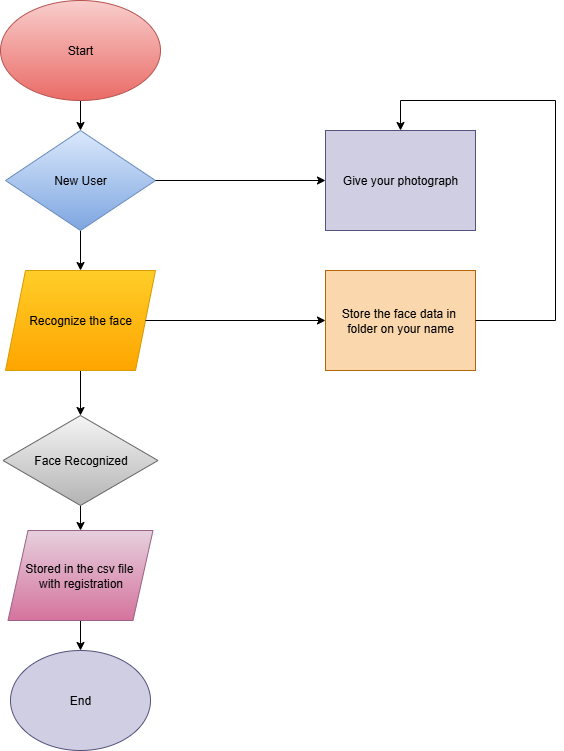

The diagram above was exported from draw.io. Its source (the exported page's mxGraphModel, read from the mxfile embedded in the PNG):
<mxGraphModel dx="1097" dy="592" grid="1" gridSize="10" guides="1" tooltips="1" connect="1" arrows="1" fold="1" page="1" pageScale="1" pageWidth="827" pageHeight="1169" math="0" shadow="0">
  <root>
    <mxCell id="0" />
    <mxCell id="1" parent="0" />
    <mxCell id="jvvgXxL0sI4VsWslTT6G-11" value="" style="edgeStyle=orthogonalEdgeStyle;rounded=0;orthogonalLoop=1;jettySize=auto;html=1;" edge="1" parent="1" source="jvvgXxL0sI4VsWslTT6G-1" target="jvvgXxL0sI4VsWslTT6G-7">
      <mxGeometry relative="1" as="geometry" />
    </mxCell>
    <mxCell id="jvvgXxL0sI4VsWslTT6G-1" value="Start" style="ellipse;whiteSpace=wrap;html=1;fillColor=#f8cecc;gradientColor=#ea6b66;strokeColor=#b85450;" vertex="1" parent="1">
      <mxGeometry x="195" y="80" width="160" height="100" as="geometry" />
    </mxCell>
    <mxCell id="jvvgXxL0sI4VsWslTT6G-14" value="" style="edgeStyle=orthogonalEdgeStyle;rounded=0;orthogonalLoop=1;jettySize=auto;html=1;" edge="1" parent="1" source="jvvgXxL0sI4VsWslTT6G-5" target="jvvgXxL0sI4VsWslTT6G-8">
      <mxGeometry relative="1" as="geometry" />
    </mxCell>
    <mxCell id="jvvgXxL0sI4VsWslTT6G-5" value="Face Recognized" style="rhombus;whiteSpace=wrap;html=1;fillColor=#f5f5f5;gradientColor=#b3b3b3;strokeColor=#666666;" vertex="1" parent="1">
      <mxGeometry x="197.5" y="495" width="155" height="90" as="geometry" />
    </mxCell>
    <mxCell id="jvvgXxL0sI4VsWslTT6G-13" value="" style="edgeStyle=orthogonalEdgeStyle;rounded=0;orthogonalLoop=1;jettySize=auto;html=1;" edge="1" parent="1" source="jvvgXxL0sI4VsWslTT6G-6" target="jvvgXxL0sI4VsWslTT6G-5">
      <mxGeometry relative="1" as="geometry" />
    </mxCell>
    <mxCell id="jvvgXxL0sI4VsWslTT6G-6" value="Recognize the face" style="shape=parallelogram;perimeter=parallelogramPerimeter;whiteSpace=wrap;html=1;fixedSize=1;fillColor=#ffcd28;gradientColor=#ffa500;strokeColor=#d79b00;" vertex="1" parent="1">
      <mxGeometry x="200" y="350" width="150" height="100" as="geometry" />
    </mxCell>
    <mxCell id="jvvgXxL0sI4VsWslTT6G-12" value="" style="edgeStyle=orthogonalEdgeStyle;rounded=0;orthogonalLoop=1;jettySize=auto;html=1;" edge="1" parent="1" source="jvvgXxL0sI4VsWslTT6G-7" target="jvvgXxL0sI4VsWslTT6G-6">
      <mxGeometry relative="1" as="geometry" />
    </mxCell>
    <mxCell id="jvvgXxL0sI4VsWslTT6G-7" value="New User" style="rhombus;whiteSpace=wrap;html=1;fillColor=#dae8fc;gradientColor=#7ea6e0;strokeColor=#6c8ebf;" vertex="1" parent="1">
      <mxGeometry x="200" y="210" width="150" height="100" as="geometry" />
    </mxCell>
    <mxCell id="jvvgXxL0sI4VsWslTT6G-15" value="" style="edgeStyle=orthogonalEdgeStyle;rounded=0;orthogonalLoop=1;jettySize=auto;html=1;" edge="1" parent="1" source="jvvgXxL0sI4VsWslTT6G-8" target="jvvgXxL0sI4VsWslTT6G-9">
      <mxGeometry relative="1" as="geometry" />
    </mxCell>
    <mxCell id="jvvgXxL0sI4VsWslTT6G-8" value="Stored in the csv file&amp;nbsp;&lt;div&gt;with registration&lt;/div&gt;" style="shape=parallelogram;perimeter=parallelogramPerimeter;whiteSpace=wrap;html=1;fixedSize=1;fillColor=#e6d0de;gradientColor=#d5739d;strokeColor=#996185;" vertex="1" parent="1">
      <mxGeometry x="202.5" y="610" width="145" height="90" as="geometry" />
    </mxCell>
    <mxCell id="jvvgXxL0sI4VsWslTT6G-9" value="End" style="ellipse;whiteSpace=wrap;html=1;fillColor=#d0cee2;strokeColor=#56517e;" vertex="1" parent="1">
      <mxGeometry x="205" y="730" width="140" height="100" as="geometry" />
    </mxCell>
    <mxCell id="jvvgXxL0sI4VsWslTT6G-16" value="Give your photograph" style="rounded=0;whiteSpace=wrap;html=1;fillColor=#d0cee2;strokeColor=#56517e;" vertex="1" parent="1">
      <mxGeometry x="520" y="210" width="150" height="100" as="geometry" />
    </mxCell>
    <mxCell id="jvvgXxL0sI4VsWslTT6G-17" value="Store the face data in&amp;nbsp;&lt;div&gt;folder on your name&lt;/div&gt;" style="rounded=0;whiteSpace=wrap;html=1;fillColor=#fad7ac;strokeColor=#b46504;" vertex="1" parent="1">
      <mxGeometry x="520" y="350" width="150" height="100" as="geometry" />
    </mxCell>
    <mxCell id="jvvgXxL0sI4VsWslTT6G-18" value="" style="endArrow=classic;html=1;rounded=0;entryX=0;entryY=0.5;entryDx=0;entryDy=0;" edge="1" parent="1" source="jvvgXxL0sI4VsWslTT6G-6" target="jvvgXxL0sI4VsWslTT6G-17">
      <mxGeometry width="50" height="50" relative="1" as="geometry">
        <mxPoint x="320" y="430" as="sourcePoint" />
        <mxPoint x="370" y="380" as="targetPoint" />
      </mxGeometry>
    </mxCell>
    <mxCell id="jvvgXxL0sI4VsWslTT6G-19" value="" style="endArrow=classic;html=1;rounded=0;exitX=1;exitY=0.5;exitDx=0;exitDy=0;entryX=0;entryY=0.5;entryDx=0;entryDy=0;" edge="1" parent="1" source="jvvgXxL0sI4VsWslTT6G-7" target="jvvgXxL0sI4VsWslTT6G-16">
      <mxGeometry width="50" height="50" relative="1" as="geometry">
        <mxPoint x="320" y="430" as="sourcePoint" />
        <mxPoint x="370" y="380" as="targetPoint" />
      </mxGeometry>
    </mxCell>
    <mxCell id="jvvgXxL0sI4VsWslTT6G-20" value="" style="endArrow=classic;html=1;rounded=0;exitX=1;exitY=0.5;exitDx=0;exitDy=0;entryX=0.5;entryY=0;entryDx=0;entryDy=0;" edge="1" parent="1" source="jvvgXxL0sI4VsWslTT6G-17" target="jvvgXxL0sI4VsWslTT6G-16">
      <mxGeometry width="50" height="50" relative="1" as="geometry">
        <mxPoint x="320" y="430" as="sourcePoint" />
        <mxPoint x="600" y="200" as="targetPoint" />
        <Array as="points">
          <mxPoint x="750" y="400" />
          <mxPoint x="750" y="180" />
          <mxPoint x="595" y="180" />
        </Array>
      </mxGeometry>
    </mxCell>
  </root>
</mxGraphModel>